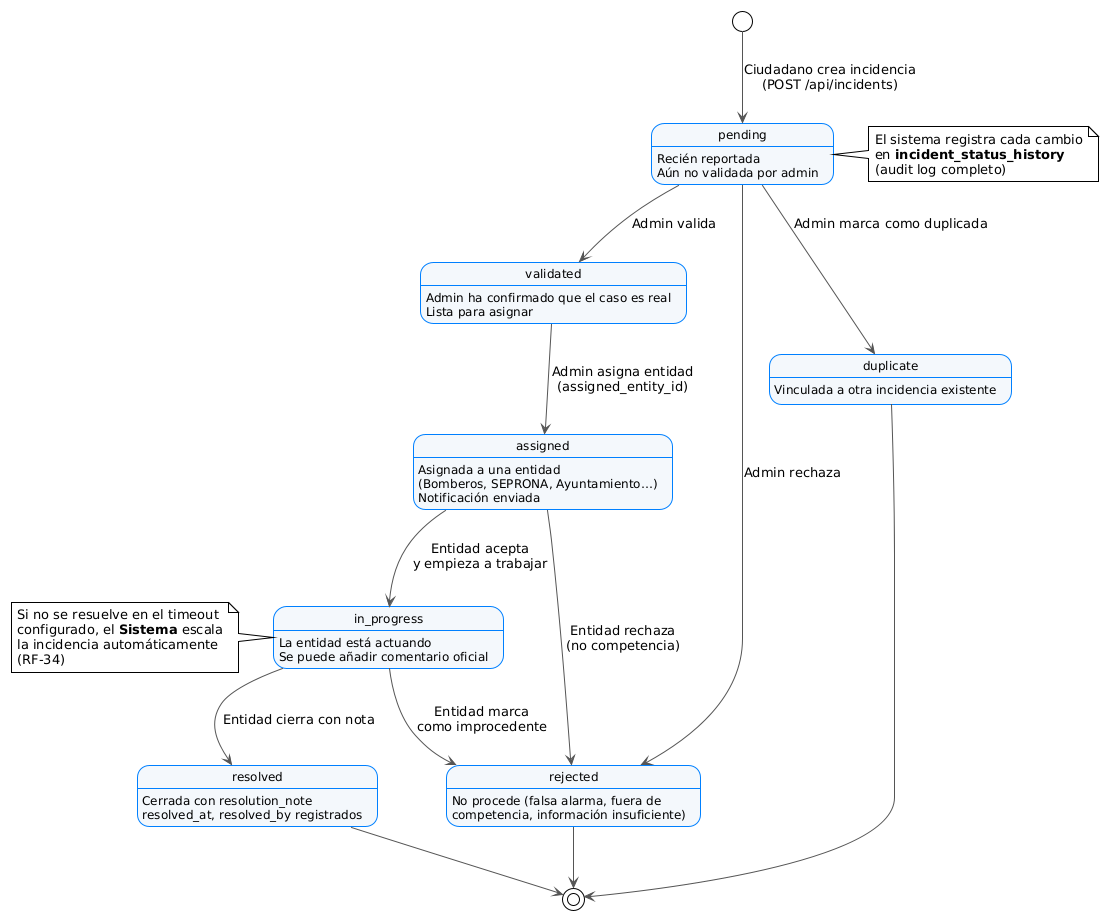

The diagram above was rendered by PlantUML. Its source (embedded in the PNG):
@startuml EcoAlerta_Estados_Incidencia
' ============================================================================
' EcoAlerta — Diagrama de Estados de una Incidencia
' Fuente: Spec v1 §8 + tabla incident_status_history
' Estados del ENUM: pending, validated, assigned, in_progress, resolved,
'                   rejected, duplicate
' ============================================================================

!theme plain
skinparam shadowing false
skinparam state {
  BackgroundColor #F4F8FC
  BorderColor #0080FF
  ArrowColor #0060B0
  FontSize 12
}
skinparam ArrowColor #555555

[*] --> pending : Ciudadano crea incidencia\n(POST /api/incidents)

state "pending" as pending {
  pending : Recién reportada
  pending : Aún no validada por admin
}

state "validated" as validated {
  validated : Admin ha confirmado que el caso es real
  validated : Lista para asignar
}

state "assigned" as assigned {
  assigned : Asignada a una entidad\n(Bomberos, SEPRONA, Ayuntamiento…)
  assigned : Notificación enviada
}

state "in_progress" as in_progress {
  in_progress : La entidad está actuando
  in_progress : Se puede añadir comentario oficial
}

state "resolved" as resolved {
  resolved : Cerrada con resolution_note
  resolved : resolved_at, resolved_by registrados
}

state "rejected" as rejected {
  rejected : No procede (falsa alarma, fuera de\ncompetencia, información insuficiente)
}

state "duplicate" as duplicate {
  duplicate : Vinculada a otra incidencia existente
}

pending      --> validated    : Admin valida
pending      --> rejected     : Admin rechaza
pending      --> duplicate    : Admin marca como duplicada
validated    --> assigned     : Admin asigna entidad\n(assigned_entity_id)
assigned     --> in_progress  : Entidad acepta\ny empieza a trabajar
in_progress  --> resolved     : Entidad cierra con nota

' ─── TRANSICIONES EXCEPCIONALES ─────────────────────────────────────────────
assigned   --> rejected : Entidad rechaza\n(no competencia)
in_progress --> rejected : Entidad marca\ncomo improcedente

rejected   --> [*]
duplicate  --> [*]
resolved   --> [*]

note right of pending
  El sistema registra cada cambio
  en **incident_status_history**
  (audit log completo)
end note

note left of in_progress
  Si no se resuelve en el timeout
  configurado, el **Sistema** escala
  la incidencia automáticamente
  (RF-34)
end note

@enduml